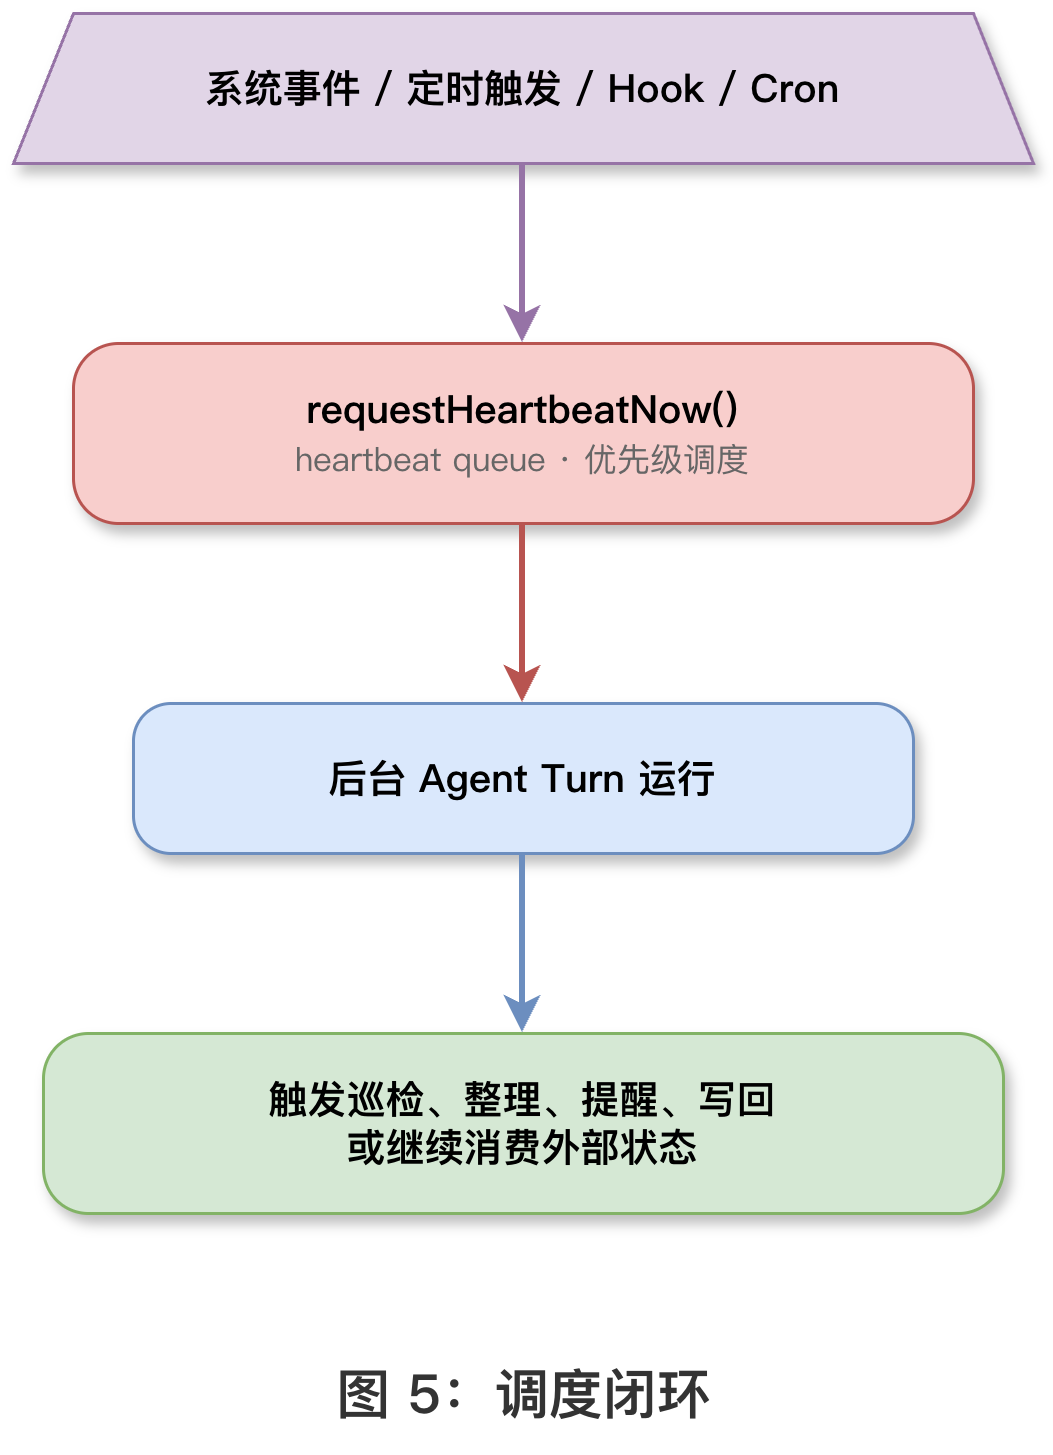

The diagram above was exported from draw.io. Its source (the exported page's mxGraphModel, read from the mxfile embedded in the PNG):
<mxGraphModel dx="1426" dy="766" grid="0" gridSize="10" guides="1" tooltips="1" connect="1" arrows="1" fold="1" page="0" pageScale="1" pageWidth="827" pageHeight="1169" math="0" shadow="0">
  <root>
    <mxCell id="0" />
    <mxCell id="1" parent="0" />
    <mxCell id="a" parent="1" style="shape=trapezoid;perimeter=trapezoidPerimeter;whiteSpace=wrap;html=1;fixedSize=1;size=20;fillColor=#e1d5e7;strokeColor=#9673a6;fontSize=13;shadow=1;fontFamily=PingFang SC;" value="&lt;b&gt;系统事件 / 定时触发 / Hook / Cron&lt;/b&gt;" vertex="1">
      <mxGeometry height="50" width="340" x="80" y="30" as="geometry" />
    </mxCell>
    <mxCell id="b" parent="1" style="rounded=1;whiteSpace=wrap;html=1;fillColor=#f8cecc;strokeColor=#b85450;fontSize=13;shadow=1;arcSize=25;fontFamily=PingFang SC;" value="&lt;b&gt;requestHeartbeatNow()&lt;/b&gt;&lt;br&gt;&lt;font style=&quot;font-size:11px;color:#666&quot;&gt;heartbeat queue · 优先级调度&lt;/font&gt;" vertex="1">
      <mxGeometry height="60" width="300" x="100" y="140" as="geometry" />
    </mxCell>
    <mxCell id="c" parent="1" style="rounded=1;whiteSpace=wrap;html=1;fillColor=#dae8fc;strokeColor=#6c8ebf;fontSize=13;shadow=1;arcSize=25;fontFamily=PingFang SC;" value="&lt;b&gt;后台 Agent Turn 运行&lt;/b&gt;" vertex="1">
      <mxGeometry height="50" width="260" x="120" y="260" as="geometry" />
    </mxCell>
    <mxCell id="d" parent="1" style="rounded=1;whiteSpace=wrap;html=1;fillColor=#d5e8d4;strokeColor=#82b366;fontSize=13;shadow=1;arcSize=25;fontFamily=PingFang SC;" value="&lt;b&gt;触发巡检、整理、提醒、写回&lt;br&gt;或继续消费外部状态&lt;/b&gt;" vertex="1">
      <mxGeometry height="60" width="320" x="90" y="370" as="geometry" />
    </mxCell>
    <mxCell id="e1" edge="1" parent="1" source="a" style="edgeStyle=orthogonalEdgeStyle;rounded=1;strokeWidth=2;strokeColor=#9673a6;" target="b">
      <mxGeometry relative="1" as="geometry" />
    </mxCell>
    <mxCell id="e2" edge="1" parent="1" source="b" style="edgeStyle=orthogonalEdgeStyle;rounded=1;strokeWidth=2;strokeColor=#b85450;" target="c">
      <mxGeometry relative="1" as="geometry" />
    </mxCell>
    <mxCell id="e3" edge="1" parent="1" source="c" style="edgeStyle=orthogonalEdgeStyle;rounded=1;strokeWidth=2;strokeColor=#6c8ebf;" target="d">
      <mxGeometry relative="1" as="geometry" />
    </mxCell>
    <mxCell id="title" parent="1" style="text;html=1;align=center;verticalAlign=middle;resizable=0;points=[];autosize=1;strokeColor=none;fillColor=none;fontSize=18;fontStyle=1;fontColor=#333333;fontFamily=PingFang SC;" value="图 5：调度闭环" vertex="1">
      <mxGeometry height="40" width="160" x="170" y="470" as="geometry" />
    </mxCell>
  </root>
</mxGraphModel>